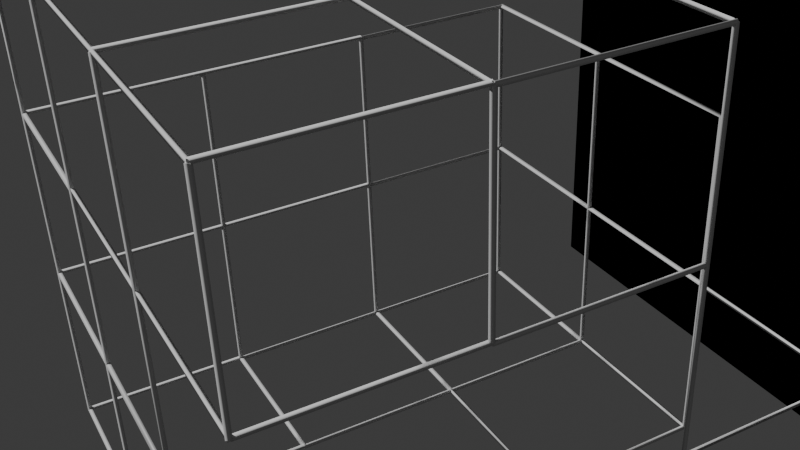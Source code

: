 # Source: World-Builder.blend  (saved by Blender 4.3.32; exported with 4.5.12 LTS)
import bpy
from mathutils import Matrix  # noqa: F401  (used for matrix-valued properties, if any)

bpy.ops.wm.read_factory_settings(use_empty=True)
scene = bpy.context.scene
scene.name = 'Scene'

# ---- collections
col_working_col = bpy.data.collections.new('Working Col'); scene.collection.children.link(col_working_col)

# ---- materials (node trees are filled in below, after node groups)
mat_main = bpy.data.materials.new('Main')
mat_main.alpha_threshold = 0.0
mat_main.roughness = 0.5
mat_main.line_color = (0.0, 0.0, 0.0, 1.0)

# ---- node groups
ng_dummy_node = bpy.data.node_groups.new('Dummy Node', 'ShaderNodeTree')
_s = ng_dummy_node.interface.new_socket(name='Dummy Socket', in_out='INPUT', socket_type='NodeSocketBool')
ng_dummy_node.description = "Hi~I'm a Dummy Node"
_N = ng_dummy_node.nodes; _L = ng_dummy_node.links
n0 = _N.new('NodeGroupInput'); n0.name = 'Group Input'; n0.location = (-200, 0)
ng_abstract_view_culling = bpy.data.node_groups.new('Abstract View Culling', 'GeometryNodeTree')
_s = ng_abstract_view_culling.interface.new_socket(name='Boolean', in_out='OUTPUT', socket_type='NodeSocketBool')
_s = ng_abstract_view_culling.interface.new_socket(name='Resolution X', in_out='INPUT', socket_type='NodeSocketInt')
_s.default_value = 1920
_s = ng_abstract_view_culling.interface.new_socket(name='Resolution Y', in_out='INPUT', socket_type='NodeSocketInt')
_s.default_value = 1080
_s = ng_abstract_view_culling.interface.new_socket(name='Camera Width', in_out='INPUT', socket_type='NodeSocketFloat')
_s.default_value = 36.0
_s.min_value = -1e+04
_s.max_value = 1e+04
_s = ng_abstract_view_culling.interface.new_socket(name='Focal Length', in_out='INPUT', socket_type='NodeSocketFloat')
_s.default_value = 50.0
_s.min_value = -1e+04
_s.max_value = 1e+04
_s = ng_abstract_view_culling.interface.new_socket(name='Offset Degree', in_out='INPUT', socket_type='NodeSocketFloat')
_s.subtype = 'ANGLE'
_s.default_value = 0.06
_s.min_value = 0.0
_N = ng_abstract_view_culling.nodes; _L = ng_abstract_view_culling.links
n0 = _N.new('NodeGroupOutput'); n0.name = 'Group Output'; n0.location = (1332, 186)
n1 = _N.new('NodeGroupInput'); n1.name = 'Group Input'; n1.location = (-1211, -86)
n2 = _N.new('ShaderNodeMath'); n2.name = 'Math.007'; n2.location = (513, -73)
n2.operation = 'ARCTANGENT'
n3 = _N.new('ShaderNodeMath'); n3.name = 'Math.009'; n3.location = (264, -63)
n3.operation = 'DIVIDE'
n4 = _N.new('ShaderNodeMath'); n4.name = 'Math.010'; n4.location = (686, -73)
n4.operation = 'MULTIPLY'
n4.inputs[1].default_value = 1.0
n5 = _N.new('GeometryNodeInputPosition'); n5.name = 'Position.004'; n5.location = (-801, 40)
n5.hide = True
n6 = _N.new('GeometryNodeInputActiveCamera'); n6.name = 'Active Camera.001'; n6.location = (-987, 111)
n7 = _N.new('GeometryNodeObjectInfo'); n7.name = 'Object Info.004'; n7.location = (-800, 82)
n7.hide = True
n7.transform_space = 'RELATIVE'
n8 = _N.new('ShaderNodeVectorMath'); n8.name = 'Vector Math.009'; n8.location = (-636, 62)
n8.hide = True
n8.operation = 'SUBTRACT'
n9 = _N.new('ShaderNodeMath'); n9.name = 'Math.011'; n9.location = (30, -225)
n9.operation = 'MULTIPLY'
n9.inputs[1].default_value = 2.0
n10 = _N.new('ShaderNodeVectorRotate'); n10.name = 'Vector Rotate.004'; n10.location = (-630, 126)
n10.hide = True
n10.rotation_type = 'EULER_XYZ'
n11 = _N.new('ShaderNodeCombineXYZ'); n11.name = 'Combine XYZ.002'; n11.location = (-803, 268)
n11.inputs[0].default_value = 1.0
n12 = _N.new('ShaderNodeMath'); n12.name = 'Math.005'; n12.location = (129, 244)
n12.operation = 'DIVIDE'
n13 = _N.new('ShaderNodeVectorMath'); n13.name = 'Vector Math.012'; n13.location = (-69, 88)
n13.hide = True
n13.operation = 'LENGTH'
n14 = _N.new('GeometryNodeInputPosition'); n14.name = 'Position.005'; n14.location = (-628, 211)
n15 = _N.new('ShaderNodeVectorMath'); n15.name = 'Vector Math.010'; n15.location = (-451, 253)
n15.operation = 'SUBTRACT'
n16 = _N.new('ShaderNodeVectorMath'); n16.name = 'Vector Math.011'; n16.location = (-281, 216)
n16.operation = 'DOT_PRODUCT'
n17 = _N.new('ShaderNodeMath'); n17.name = 'Math.006'; n17.location = (-72, 244)
n17.operation = 'ABSOLUTE'
n18 = _N.new('ShaderNodeVectorMath'); n18.name = 'Vector Math.013'; n18.location = (111, 41)
n18.hide = True
n18.operation = 'LENGTH'
n19 = _N.new('ShaderNodeMath'); n19.name = 'Math.008'; n19.location = (514, 147)
n19.operation = 'ARCSINE'
n20 = _N.new('ShaderNodeMath'); n20.name = 'Math.012'; n20.location = (315, 175)
n20.operation = 'DIVIDE'
n21 = _N.new('FunctionNodeCompare'); n21.name = 'Compare.002'; n21.location = (713, 129)
n21.operation = 'LESS_THAN'
n22 = _N.new('NodeFrame'); n22.name = 'Frame'; n22.location = (-976, -243)
n22.label = 'Calculate FOV'
n22.width = 856
n22.label_size = 39
n23 = _N.new('ShaderNodeVectorRotate'); n23.name = 'Vector Rotate.005'; n23.location = (-630, 326)
n23.hide = True
n23.rotation_type = 'EULER_XYZ'
n24 = _N.new('ShaderNodeCombineXYZ'); n24.name = 'Combine XYZ.003'; n24.location = (-803, 468)
n24.inputs[1].default_value = 1.0
n25 = _N.new('ShaderNodeMath'); n25.name = 'Math.013'; n25.location = (129, 444)
n25.operation = 'DIVIDE'
n26 = _N.new('ShaderNodeVectorMath'); n26.name = 'Vector Math.014'; n26.location = (-69, 288)
n26.hide = True
n26.operation = 'LENGTH'
n27 = _N.new('GeometryNodeInputPosition'); n27.name = 'Position.006'; n27.location = (-628, 411)
n28 = _N.new('ShaderNodeVectorMath'); n28.name = 'Vector Math.015'; n28.location = (-451, 453)
n28.operation = 'SUBTRACT'
n29 = _N.new('ShaderNodeVectorMath'); n29.name = 'Vector Math.016'; n29.location = (-281, 416)
n29.operation = 'DOT_PRODUCT'
n30 = _N.new('ShaderNodeMath'); n30.name = 'Math.014'; n30.location = (-72, 444)
n30.operation = 'ABSOLUTE'
n31 = _N.new('ShaderNodeMath'); n31.name = 'Math.015'; n31.location = (514, 347)
n31.operation = 'ARCSINE'
n32 = _N.new('ShaderNodeMath'); n32.name = 'Math.016'; n32.location = (315, 375)
n32.operation = 'DIVIDE'
n33 = _N.new('FunctionNodeCompare'); n33.name = 'Compare.003'; n33.location = (713, 335)
n33.operation = 'LESS_THAN'
n34 = _N.new('FunctionNodeCompare'); n34.name = 'Compare.001'; n34.location = (-164, -64)
n34.hide = True
n34.data_type = 'INT'
n35 = _N.new('GeometryNodeSwitch'); n35.name = 'Switch.001'; n35.location = (508, -124)
n35.hide = True
n35.input_type = 'FLOAT'
n36 = _N.new('FunctionNodeBooleanMath'); n36.name = 'Boolean Math'; n36.location = (3, -99)
n36.hide = True
n36.operation = 'NOT'
n37 = _N.new('ShaderNodeMath'); n37.name = 'Math.003'; n37.location = (-159, -114)
n37.hide = True
n37.operation = 'DIVIDE'
n38 = _N.new('ShaderNodeMath'); n38.name = 'Math.004'; n38.location = (-159, -165)
n38.hide = True
n38.operation = 'DIVIDE'
n39 = _N.new('ShaderNodeMath'); n39.name = 'Math.017'; n39.location = (5, -142)
n39.hide = True
n39.operation = 'MINIMUM'
n40 = _N.new('ShaderNodeMath'); n40.name = 'Math.018'; n40.location = (9, -184)
n40.hide = True
n40.operation = 'MULTIPLY'
n41 = _N.new('GeometryNodeSwitch'); n41.name = 'Switch.002'; n41.location = (514, -72)
n41.hide = True
n41.input_type = 'FLOAT'
n42 = _N.new('FunctionNodeBooleanMath'); n42.name = 'Boolean Math.001'; n42.location = (933, 240)
n43 = _N.new('NodeReroute'); n43.name = 'Reroute.005'; n43.location = (-32, -357)
n43.width = 16
n43.socket_idname = 'NodeSocketFloat'
n44 = _N.new('ShaderNodeMath'); n44.name = 'Math.019'; n44.location = (261, -336)
n45 = _N.new('ShaderNodeMath'); n45.name = 'Math.020'; n45.location = (255, -154)
n46 = _N.new('ShaderNodeVectorRotate'); n46.name = 'Vector Rotate.006'; n46.location = (-635, 2)
n46.hide = True
n46.rotation_type = 'EULER_XYZ'
n47 = _N.new('ShaderNodeCombineXYZ'); n47.name = 'Combine XYZ.004'; n47.location = (-803, -1)
n47.hide = True
n47.inputs[2].default_value = 1.0
n48 = _N.new('ShaderNodeVectorMath'); n48.name = 'Vector Math.018'; n48.location = (-351, -4)
n48.hide = True
n48.operation = 'DOT_PRODUCT'
n49 = _N.new('FunctionNodeCompare'); n49.name = 'Compare.004'; n49.location = (-187, -9)
n49.hide = True
n50 = _N.new('FunctionNodeBooleanMath'); n50.name = 'Boolean Math.003'; n50.location = (1165, 182)
n51 = _N.new('NodeReroute'); n51.name = 'Reroute.004'; n51.location = (904, -39)
n51.width = 16
n51.socket_idname = 'NodeSocketBool'
n52 = _N.new('NodeReroute'); n52.name = 'Reroute'; n52.location = (116, -452)
n52.width = 16
n52.socket_idname = 'NodeSocketFloatAngle'
n2.parent = n22
n3.parent = n22
n4.parent = n22
n9.parent = n22
_L.new(n5.outputs[0], n8.inputs[1])
_L.new(n2.outputs[0], n4.inputs[0])
_L.new(n29.outputs[1], n30.inputs[0])
_L.new(n18.outputs[1], n20.inputs[1])
_L.new(n9.outputs[0], n3.inputs[1])
_L.new(n14.outputs[0], n15.inputs[0])
_L.new(n25.outputs[0], n32.inputs[0])
_L.new(n45.outputs[0], n41.inputs[2])
_L.new(n7.outputs[2], n10.inputs[4])
_L.new(n16.outputs[1], n17.inputs[0])
_L.new(n3.outputs[0], n2.inputs[0])
_L.new(n52.outputs[0], n45.inputs[1])
_L.new(n17.outputs[0], n12.inputs[0])
_L.new(n52.outputs[0], n44.inputs[1])
_L.new(n13.outputs[1], n12.inputs[1])
_L.new(n8.outputs[0], n18.inputs[0])
_L.new(n42.outputs[0], n50.inputs[0])
_L.new(n48.outputs[1], n49.inputs[0])
_L.new(n11.outputs[0], n10.inputs[0])
_L.new(n10.outputs[0], n16.inputs[1])
_L.new(n35.outputs[0], n21.inputs[1])
_L.new(n41.outputs[0], n33.inputs[1])
_L.new(n46.outputs[0], n48.inputs[1])
_L.new(n24.outputs[0], n23.inputs[0])
_L.new(n49.outputs[0], n51.inputs[0])
_L.new(n31.outputs[0], n33.inputs[0])
_L.new(n40.outputs[0], n45.inputs[0])
_L.new(n39.outputs[0], n40.inputs[0])
_L.new(n32.outputs[0], n31.inputs[0])
_L.new(n7.outputs[1], n28.inputs[1])
_L.new(n51.outputs[0], n50.inputs[1])
_L.new(n15.outputs[0], n16.inputs[0])
_L.new(n36.outputs[0], n35.inputs[0])
_L.new(n7.outputs[2], n46.inputs[4])
_L.new(n7.outputs[1], n8.inputs[0])
_L.new(n47.outputs[0], n46.inputs[0])
_L.new(n6.outputs[0], n7.inputs[0])
_L.new(n10.outputs[0], n13.inputs[0])
_L.new(n7.outputs[1], n15.inputs[1])
_L.new(n18.outputs[1], n32.inputs[1])
_L.new(n12.outputs[0], n20.inputs[0])
_L.new(n27.outputs[0], n28.inputs[0])
_L.new(n37.outputs[0], n39.inputs[0])
_L.new(n28.outputs[0], n29.inputs[0])
_L.new(n23.outputs[0], n29.inputs[1])
_L.new(n45.outputs[0], n35.inputs[2])
_L.new(n8.outputs[0], n48.inputs[0])
_L.new(n43.outputs[0], n44.inputs[0])
_L.new(n38.outputs[0], n39.inputs[1])
_L.new(n44.outputs[0], n35.inputs[1])
_L.new(n7.outputs[2], n23.inputs[4])
_L.new(n19.outputs[0], n21.inputs[0])
_L.new(n30.outputs[0], n25.inputs[0])
_L.new(n34.outputs[0], n36.inputs[0])
_L.new(n23.outputs[0], n26.inputs[0])
_L.new(n34.outputs[0], n41.inputs[0])
_L.new(n26.outputs[1], n25.inputs[1])
_L.new(n4.outputs[0], n43.inputs[0])
_L.new(n21.outputs[0], n42.inputs[1])
_L.new(n33.outputs[0], n42.inputs[0])
_L.new(n44.outputs[0], n41.inputs[1])
_L.new(n20.outputs[0], n19.inputs[0])
_L.new(n43.outputs[0], n40.inputs[1])
_L.new(n50.outputs[0], n0.inputs[0])
_L.new(n1.outputs[2], n3.inputs[0])
_L.new(n1.outputs[3], n9.inputs[0])
_L.new(n1.outputs[0], n34.inputs[2])
_L.new(n1.outputs[1], n34.inputs[3])
_L.new(n1.outputs[4], n52.inputs[0])
_L.new(n1.outputs[0], n37.inputs[0])
_L.new(n1.outputs[1], n37.inputs[1])
_L.new(n1.outputs[0], n38.inputs[1])
_L.new(n1.outputs[1], n38.inputs[0])
n0.is_active_output = True
ng_view_culling_on_point = bpy.data.node_groups.new('View Culling On Point', 'GeometryNodeTree')
_s = ng_view_culling_on_point.interface.new_socket(name='Geometry', in_out='OUTPUT', socket_type='NodeSocketGeometry')
_s = ng_view_culling_on_point.interface.new_socket(name='Geometry', in_out='INPUT', socket_type='NodeSocketGeometry')
_s = ng_view_culling_on_point.interface.new_socket(name='Resolution X', in_out='INPUT', socket_type='NodeSocketInt')
_s.default_value = 1920
_s = ng_view_culling_on_point.interface.new_socket(name='Resolution Y', in_out='INPUT', socket_type='NodeSocketInt')
_s.default_value = 1080
_s = ng_view_culling_on_point.interface.new_socket(name='Camera Width', in_out='INPUT', socket_type='NodeSocketFloat')
_s.default_value = 36.0
_s.min_value = -1e+04
_s.max_value = 1e+04
_s = ng_view_culling_on_point.interface.new_socket(name='Focal Length', in_out='INPUT', socket_type='NodeSocketFloat')
_s.default_value = 50.0
_s.min_value = -1e+04
_s.max_value = 1e+04
_s = ng_view_culling_on_point.interface.new_socket(name='Offset Degree', in_out='INPUT', socket_type='NodeSocketFloat')
_s.subtype = 'ANGLE'
_s.default_value = 0.06
_s.min_value = 0.0
ng_view_culling_on_point.is_tool = True
_N = ng_view_culling_on_point.nodes; _L = ng_view_culling_on_point.links
n0 = _N.new('NodeGroupOutput'); n0.name = 'Group Output'; n0.location = (613, 72)
n1 = _N.new('NodeGroupInput'); n1.name = 'Group Input'; n1.location = (-632, 66)
n2 = _N.new('GeometryNodeSeparateGeometry'); n2.name = 'Separate Geometry'; n2.location = (1, 13)
n3 = _N.new('GeometryNodeGroup'); n3.name = 'Group'; n3.location = (-301, -109)
n3.width = 260
n3.node_tree = ng_abstract_view_culling
_L.new(n3.outputs[0], n2.inputs[1])
_L.new(n1.outputs[0], n2.inputs[0])
_L.new(n1.outputs[5], n3.inputs[4])
_L.new(n1.outputs[1], n3.inputs[0])
_L.new(n1.outputs[3], n3.inputs[2])
_L.new(n1.outputs[2], n3.inputs[1])
_L.new(n1.outputs[4], n3.inputs[3])
_L.new(n2.outputs[0], n0.inputs[0])
n0.is_active_output = True
ng_view_culling_on_instance = bpy.data.node_groups.new('View Culling On Instance', 'GeometryNodeTree')
_s = ng_view_culling_on_instance.interface.new_socket(name='Geometry', in_out='OUTPUT', socket_type='NodeSocketGeometry')
_s = ng_view_culling_on_instance.interface.new_socket(name='Geometry', in_out='INPUT', socket_type='NodeSocketGeometry')
_s = ng_view_culling_on_instance.interface.new_socket(name='Resolution X', in_out='INPUT', socket_type='NodeSocketInt')
_s.default_value = 1920
_s = ng_view_culling_on_instance.interface.new_socket(name='Resolution Y', in_out='INPUT', socket_type='NodeSocketInt')
_s.default_value = 1080
_s = ng_view_culling_on_instance.interface.new_socket(name='Camera Width', in_out='INPUT', socket_type='NodeSocketFloat')
_s.default_value = 36.0
_s.min_value = -1e+04
_s.max_value = 1e+04
_s = ng_view_culling_on_instance.interface.new_socket(name='Focal Length', in_out='INPUT', socket_type='NodeSocketFloat')
_s.default_value = 50.0
_s.min_value = -1e+04
_s.max_value = 1e+04
_s = ng_view_culling_on_instance.interface.new_socket(name='Offset Degree', in_out='INPUT', socket_type='NodeSocketFloat')
_s.subtype = 'ANGLE'
_s.default_value = 0.06
_s.min_value = 0.0
ng_view_culling_on_instance.is_tool = True
_N = ng_view_culling_on_instance.nodes; _L = ng_view_culling_on_instance.links
n0 = _N.new('NodeGroupOutput'); n0.name = 'Group Output'; n0.location = (613, 72)
n1 = _N.new('NodeGroupInput'); n1.name = 'Group Input'; n1.location = (-441, 66)
n2 = _N.new('GeometryNodeSeparateGeometry'); n2.name = 'Separate Geometry'; n2.location = (1, 13)
n2.domain = 'INSTANCE'
n3 = _N.new('GeometryNodeGroup'); n3.name = 'Group'; n3.location = (-181, -109)
n3.node_tree = ng_abstract_view_culling
_L.new(n3.outputs[0], n2.inputs[1])
_L.new(n1.outputs[0], n2.inputs[0])
_L.new(n1.outputs[5], n3.inputs[4])
_L.new(n1.outputs[1], n3.inputs[0])
_L.new(n1.outputs[3], n3.inputs[2])
_L.new(n1.outputs[2], n3.inputs[1])
_L.new(n1.outputs[4], n3.inputs[3])
_L.new(n2.outputs[0], n0.inputs[0])
n0.is_active_output = True
ng_view_culling_by_active_camera = bpy.data.node_groups.new('View Culling By Active Camera', 'GeometryNodeTree')
_s = ng_view_culling_by_active_camera.interface.new_socket(name='Geometry', in_out='OUTPUT', socket_type='NodeSocketGeometry')
_s = ng_view_culling_by_active_camera.interface.new_socket(name='Geometry', in_out='INPUT', socket_type='NodeSocketGeometry')
_s = ng_view_culling_by_active_camera.interface.new_socket(name='Point / Instance', in_out='INPUT', socket_type='NodeSocketBool')
_s.description = 'Switch between view culling on point or instance. Intance mode affects instance on object not self object and Point affects self object. Default is Point'
_s = ng_view_culling_by_active_camera.interface.new_socket(name='Resolution X', in_out='INPUT', socket_type='NodeSocketInt')
_s.default_value = 1920
_s.description = 'Resolution of Camera X width'
_s = ng_view_culling_by_active_camera.interface.new_socket(name='Resolution Y', in_out='INPUT', socket_type='NodeSocketInt')
_s.default_value = 1080
_s.description = 'Resolution of Active Camera Y height'
_s = ng_view_culling_by_active_camera.interface.new_socket(name='Camera Width', in_out='INPUT', socket_type='NodeSocketFloat')
_s.default_value = 36.0
_s.min_value = -1e+04
_s.max_value = 1e+04
_s.description = 'As its name'
_s = ng_view_culling_by_active_camera.interface.new_socket(name='Focal Length', in_out='INPUT', socket_type='NodeSocketFloat')
_s.default_value = 50.0
_s.min_value = -1e+04
_s.max_value = 1e+04
_s.description = 'Camera Focus Length'
_s = ng_view_culling_by_active_camera.interface.new_socket(name='Offset Degree', in_out='INPUT', socket_type='NodeSocketFloat')
_s.subtype = 'ANGLE'
_s.default_value = 0.06
_s.min_value = 0.0
ng_view_culling_by_active_camera.is_modifier = True
_N = ng_view_culling_by_active_camera.nodes; _L = ng_view_culling_by_active_camera.links
n0 = _N.new('NodeGroupInput'); n0.name = 'Group Input'; n0.location = (-647, -245)
n1 = _N.new('NodeGroupOutput'); n1.name = 'Group Output'; n1.location = (699, -16)
n2 = _N.new('GeometryNodeGroup'); n2.name = 'Group.001'; n2.location = (-203, -42)
n2.width = 282
n2.node_tree = ng_view_culling_on_point
n3 = _N.new('GeometryNodeJoinGeometry'); n3.name = 'Join Geometry'; n3.location = (164, 24)
n4 = _N.new('GeometryNodeDeleteGeometry'); n4.name = 'Delete Geometry'; n4.location = (-158, -7)
n4.label = 'Delete Geometry On Point'
n4.width = 234
n4.hide = True
n5 = _N.new('GeometryNodeGroup'); n5.name = 'Group'; n5.location = (-205, -324)
n5.width = 285
n5.node_tree = ng_view_culling_on_instance
n6 = _N.new('NodeReroute'); n6.name = 'Reroute'; n6.location = (-380, -281)
n6.width = 16
n6.socket_idname = 'NodeSocketGeometry'
n7 = _N.new('NodeReroute'); n7.name = 'Reroute.001'; n7.location = (-380, -303)
n7.width = 16
n7.socket_idname = 'NodeSocketInt'
n8 = _N.new('NodeReroute'); n8.name = 'Reroute.002'; n8.location = (-380, -326)
n8.width = 16
n8.socket_idname = 'NodeSocketInt'
n9 = _N.new('NodeReroute'); n9.name = 'Reroute.003'; n9.location = (-380, -347)
n9.width = 16
n9.socket_idname = 'NodeSocketFloat'
n10 = _N.new('NodeReroute'); n10.name = 'Reroute.004'; n10.location = (-380, -368)
n10.width = 16
n10.socket_idname = 'NodeSocketFloat'
n11 = _N.new('NodeReroute'); n11.name = 'Reroute.005'; n11.location = (-380, -390)
n11.width = 16
n11.socket_idname = 'NodeSocketFloatAngle'
n12 = _N.new('GeometryNodeSwitch'); n12.name = 'Switch'; n12.location = (519, 27)
n13 = _N.new('NodeGroupInput'); n13.name = 'Group Input.001'; n13.location = (163, 99)
n14 = _N.new('GeometryNodeJoinGeometry'); n14.name = 'Join Geometry.001'; n14.location = (164, -206)
n15 = _N.new('GeometryNodeDeleteGeometry'); n15.name = 'Delete Geometry.001'; n15.location = (-158, -277)
n15.label = 'Delete Geometry On Instance'
n15.width = 234
n15.hide = True
n15.domain = 'INSTANCE'
_L.new(n6.outputs[0], n2.inputs[0])
_L.new(n12.outputs[0], n1.inputs[0])
_L.new(n2.outputs[0], n3.inputs[0])
_L.new(n4.outputs[0], n3.inputs[0])
_L.new(n7.outputs[0], n5.inputs[1])
_L.new(n8.outputs[0], n5.inputs[2])
_L.new(n9.outputs[0], n5.inputs[3])
_L.new(n10.outputs[0], n5.inputs[4])
_L.new(n11.outputs[0], n5.inputs[5])
_L.new(n0.outputs[0], n6.inputs[0])
_L.new(n6.outputs[0], n5.inputs[0])
_L.new(n0.outputs[2], n7.inputs[0])
_L.new(n7.outputs[0], n2.inputs[1])
_L.new(n0.outputs[3], n8.inputs[0])
_L.new(n8.outputs[0], n2.inputs[2])
_L.new(n0.outputs[4], n9.inputs[0])
_L.new(n0.outputs[5], n10.inputs[0])
_L.new(n0.outputs[6], n11.inputs[0])
_L.new(n11.outputs[0], n2.inputs[5])
_L.new(n10.outputs[0], n2.inputs[4])
_L.new(n9.outputs[0], n2.inputs[3])
_L.new(n5.outputs[0], n14.inputs[0])
_L.new(n15.outputs[0], n14.inputs[0])
_L.new(n13.outputs[1], n12.inputs[0])
_L.new(n14.outputs[0], n12.inputs[2])
_L.new(n3.outputs[0], n12.inputs[1])
n1.is_active_output = True
ng_wireframe = bpy.data.node_groups.new('Wireframe', 'GeometryNodeTree')
_s = ng_wireframe.interface.new_socket(name='Geometry', in_out='OUTPUT', socket_type='NodeSocketGeometry')
_s = ng_wireframe.interface.new_socket(name='Geometry', in_out='INPUT', socket_type='NodeSocketGeometry')
_s = ng_wireframe.interface.new_socket(name='Hollow On Face', in_out='INPUT', socket_type='NodeSocketFloat')
_s.default_value = 1.0
_s.min_value = 0.0
_s.max_value = 1.0
_s = ng_wireframe.interface.new_socket(name='Hollow Seed', in_out='INPUT', socket_type='NodeSocketInt')
_s.min_value = 0
_s.max_value = 10000
_s.force_non_field = True
_s = ng_wireframe.interface.new_socket(name='Contraction', in_out='INPUT', socket_type='NodeSocketFloat')
_s.subtype = 'FACTOR'
_s.min_value = 0.0
_s.max_value = 1.0
_s = ng_wireframe.interface.new_socket(name='Radius', in_out='INPUT', socket_type='NodeSocketFloat')
_s.default_value = 5.0
_s.min_value = 0.0
_s.max_value = 1e+04
_s.force_non_field = True
_s = ng_wireframe.interface.new_socket(name='Material', in_out='INPUT', socket_type='NodeSocketMaterial')
ng_wireframe.is_modifier = True
_N = ng_wireframe.nodes; _L = ng_wireframe.links
n0 = _N.new('NodeGroupInput'); n0.name = 'Group Input'; n0.location = (30, 532)
n1 = _N.new('NodeGroupOutput'); n1.name = 'Group Output'; n1.location = (3745, 804)
n2 = _N.new('NodeFrame'); n2.name = 'Frame.002'; n2.location = (1680, 757)
n2.label = 'Randomize'
n2.width = 203
n3 = _N.new('NodeFrame'); n3.name = 'Frame.001'; n3.location = (2879, 805)
n3.label = 'Thickness '
n3.width = 371
n4 = _N.new('NodeFrame'); n4.name = 'Frame.004'; n4.location = (2044, 781)
n4.label = 'Contraction in the face area'
n4.width = 535
n5 = _N.new('GeometryNodeSetShadeSmooth'); n5.name = 'Set Shade Smooth'; n5.location = (3575, 813)
n6 = _N.new('GeometryNodeMeshToCurve'); n6.name = 'Mesh to Curve'; n6.location = (816, -40)
n7 = _N.new('FunctionNodeRandomValue'); n7.name = 'Random Value.003'; n7.location = (30, -201)
n7.data_type = 'BOOLEAN'
n8 = _N.new('GeometryNodeDeleteGeometry'); n8.name = 'Delete Geometry.001'; n8.location = (33, -40)
n9 = _N.new('GeometryNodeCurveToMesh'); n9.name = 'Curve to Mesh'; n9.location = (201, -40)
n9.inputs[3].default_value = True
n10 = _N.new('GeometryNodeCurvePrimitiveCircle'); n10.name = 'Curve Circle'; n10.location = (30, -117)
n10.inputs[0].default_value = 3
n11 = _N.new('ShaderNodeMath'); n11.name = 'Math.001'; n11.location = (48, -255)
n11.width = 100
n11.operation = 'DIVIDE'
n11.inputs[1].default_value = 500.0
n12 = _N.new('GeometryNodeSetMaterial'); n12.name = 'Set Material'; n12.location = (33, -40)
n13 = _N.new('GeometryNodeStoreNamedAttribute'); n13.name = 'Store Named Attribute'; n13.location = (569, -64)
n13.inputs[2].default_value = 'FaceArea'
n14 = _N.new('ShaderNodeMapRange'); n14.name = 'Map Range'; n14.location = (383, -248)
n14.clamp = False
n15 = _N.new('GeometryNodeInputMeshFaceArea'); n15.name = 'Face Area'; n15.location = (30, -350)
n16 = _N.new('NodeReroute'); n16.name = 'Reroute'; n16.location = (234, 506)
n16.width = 16
n16.socket_idname = 'NodeSocketGeometry'
n17 = _N.new('GeometryNodeAttributeStatistic'); n17.name = 'Attribute Statistic'; n17.location = (199, -205)
n18 = _N.new('GeometryNodeSetCurveRadius'); n18.name = 'Set Curve Radius'; n18.location = (365, -40)
n19 = _N.new('ShaderNodeMix'); n19.name = 'Mix'; n19.location = (192, -127)
n19.inputs[2].default_value = 1.0
n20 = _N.new('GeometryNodeInputNamedAttribute'); n20.name = 'Named Attribute'; n20.location = (30, -176)
n20.inputs[0].default_value = 'FaceArea'
n21 = _N.new('NodeGroupInput'); n21.name = 'Group Input.001'; n21.location = (1522, 502)
n22 = _N.new('NodeGroupInput'); n22.name = 'Group Input.002'; n22.location = (2061, 435)
n23 = _N.new('NodeGroupInput'); n23.name = 'Group Input.003'; n23.location = (2689, 487)
n24 = _N.new('NodeGroupInput'); n24.name = 'Group Input.004'; n24.location = (30, -168)
n25 = _N.new('NodeFrame'); n25.name = 'Frame.003'; n25.location = (350, 680)
n25.label = 'Where face area is'
n25.width = 986
n26 = _N.new('NodeFrame'); n26.name = 'Frame.005'; n26.location = (3316, 829)
n26.label = 'Material'
n26.width = 203
n27 = _N.new('GeometryNodeInputNamedAttribute'); n27.name = 'Named Attribute.001'; n27.location = (176, -40)
n27.inputs[0].default_value = 'radius'
n28 = _N.new('GeometryNodeSwitch'); n28.name = 'Switch'; n28.location = (176, -40)
n28.input_type = 'FLOAT'
n28.inputs[1].default_value = 1.0
n6.parent = n25
n7.parent = n2
n8.parent = n2
n9.parent = n3
n10.parent = n3
n11.parent = n3
n12.parent = n26
n13.parent = n25
n14.parent = n25
n15.parent = n25
n17.parent = n25
n18.parent = n4
n19.parent = n4
n20.parent = n4
n24.parent = n26
n27.parent = n3
n28.parent = n3
_L.new(n13.outputs[0], n6.inputs[0])
_L.new(n12.outputs[0], n5.inputs[0])
_L.new(n10.outputs[0], n9.inputs[1])
_L.new(n11.outputs[0], n10.inputs[4])
_L.new(n18.outputs[0], n9.inputs[0])
_L.new(n9.outputs[0], n12.inputs[0])
_L.new(n6.outputs[0], n8.inputs[0])
_L.new(n7.outputs[3], n8.inputs[1])
_L.new(n8.outputs[0], n18.inputs[0])
_L.new(n16.outputs[0], n13.inputs[0])
_L.new(n16.outputs[0], n17.inputs[0])
_L.new(n15.outputs[0], n17.inputs[2])
_L.new(n17.outputs[3], n14.inputs[1])
_L.new(n17.outputs[4], n14.inputs[2])
_L.new(n15.outputs[0], n14.inputs[0])
_L.new(n20.outputs[0], n19.inputs[3])
_L.new(n19.outputs[0], n18.inputs[2])
_L.new(n0.outputs[0], n16.inputs[0])
_L.new(n5.outputs[0], n1.inputs[0])
_L.new(n14.outputs[0], n13.inputs[3])
_L.new(n21.outputs[1], n7.inputs[6])
_L.new(n21.outputs[2], n7.inputs[8])
_L.new(n22.outputs[3], n19.inputs[0])
_L.new(n23.outputs[4], n11.inputs[0])
_L.new(n24.outputs[5], n12.inputs[2])
_L.new(n27.outputs[1], n28.inputs[0])
_L.new(n27.outputs[0], n28.inputs[2])
_L.new(n28.outputs[0], n9.inputs[2])
n1.is_active_output = True

# ---- material node trees
mat_main.use_nodes = True; mat_main.node_tree.nodes.clear()
_N = mat_main.node_tree.nodes; _L = mat_main.node_tree.links
n0 = _N.new('ShaderNodeOutputMaterial'); n0.name = 'Material Output'; n0.location = (300, 300)
n1 = _N.new('ShaderNodeGroup'); n1.name = 'Group.001'; n1.location = (-108, 283)
n1.width = 180
n1.node_tree = ng_dummy_node
n1.inputs[0].default_value = False
n0.is_active_output = True

# ---- world
world_world = bpy.data.worlds.new('World'); scene.world = world_world
world_world.use_nodes = True; world_world.node_tree.nodes.clear()
_N = world_world.node_tree.nodes; _L = world_world.node_tree.links
n0 = _N.new('ShaderNodeOutputWorld'); n0.name = 'World Output'; n0.location = (300, 300)
n1 = _N.new('ShaderNodeBackground'); n1.name = 'Background'; n1.location = (10, 300)
n1.inputs[0].default_value = (0.05088, 0.05088, 0.05088, 1.0)
_L.new(n1.outputs[0], n0.inputs[0])
n0.is_active_output = True
world_world.color = (0.05088, 0.05088, 0.05088)
world_world.sun_shadow_jitter_overblur = 0.0

# ---- cameras
cam_camera = bpy.data.cameras.new('Camera')

# ---- meshes
me_main = bpy.data.meshes.new('Main')
me_main.from_pydata([(1.0, 1.0, 1.0), (1.0, 1.0, -1.0), (1.0, -1.0, 1.0), (1.0, -1.0, -1.0), (-1.0, 1.0, 1.0), (-1.0, 1.0, -1.0), (-1.0, -1.0, 1.0), (-1.0, -1.0, -1.0)], [], [(0, 4, 6, 2), (3, 2, 6, 7), (7, 6, 4, 5), (5, 1, 3, 7), (1, 0, 2, 3), (5, 4, 0, 1)])
_uv = me_main.uv_layers.new(name='UVMap')
_uv.uv.foreach_set('vector', [0.625, 0.5, 0.875, 0.5, 0.875, 0.75, 0.625, 0.75, 0.375, 0.75, 0.625, 0.75, 0.625, 1.0, 0.375, 1.0, 0.375, 0.0, 0.625, 0.0, 0.625, 0.25, 0.375, 0.25, 0.125, 0.5, 0.375, 0.5, 0.375, 0.75, 0.125, 0.75, 0.375, 0.5, 0.625, 0.5, 0.625, 0.75, 0.375, 0.75, 0.375, 0.25, 0.625, 0.25, 0.625, 0.5, 0.375, 0.5])
me_main.materials.append(mat_main)
me_main.use_mirror_vertex_groups = False
me_main.update()
me_main_001 = bpy.data.meshes.new('Main.001')
me_main_001.from_pydata([(1.0, 1.0, 1.0), (1.0, 1.0, -1.0), (1.0, -1.0, 1.0), (1.0, -1.0, -1.0), (-1.0, 1.0, 1.0), (-1.0, 1.0, -1.0), (-1.0, -1.0, 1.0), (-1.0, -1.0, -1.0), (-1.0, 0.3333, -1.0), (-1.0, -0.3333, -1.0), (0.3333, 1.0, -1.0), (-0.3333, 1.0, -1.0), (1.0, 1.0, 0.3333), (1.0, 1.0, -0.3333), (-1.0, -1.0, -0.3333), (-1.0, -1.0, 0.3333), (1.0, -1.0, 0.3333), (1.0, -1.0, -0.3333), (-1.0, 1.0, 0.3333), (-1.0, 1.0, -0.3333), (0.3333, -1.0, 1.0), (-0.3333, -1.0, 1.0), (1.0, 0.3333, 1.0), (1.0, -0.3333, 1.0), (-0.3333, -1.0, -1.0), (0.3333, -1.0, -1.0), (-1.0, -0.3333, 1.0), (-1.0, 0.3333, 1.0), (-0.3333, 1.0, 1.0), (0.3333, 1.0, 1.0), (1.0, -0.3333, -1.0), (1.0, 0.3333, -1.0), (-0.3333, 1.0, -0.3333), (0.3333, 1.0, -0.3333), (-0.3333, 1.0, 0.3333), (0.3333, 1.0, 0.3333), (1.0, 0.3333, -0.3333), (1.0, -0.3333, -0.3333), (1.0, 0.3333, 0.3333), (1.0, -0.3333, 0.3333), (-0.3333, 0.3333, -1.0), (-0.3333, -0.3333, -1.0), (0.3333, 0.3333, -1.0), (0.3333, -0.3333, -1.0), (-1.0, -0.3333, -0.3333), (-1.0, 0.3333, -0.3333), (-1.0, -0.3333, 0.3333), (-1.0, 0.3333, 0.3333), (0.3333, -1.0, -0.3333), (-0.3333, -1.0, -0.3333), (0.3333, -1.0, 0.3333), (-0.3333, -1.0, 0.3333), (0.3333, 0.3333, 1.0), (0.3333, -0.3333, 1.0), (-0.3333, 0.3333, 1.0), (-0.3333, -0.3333, 1.0)], [], [(55, 26, 6, 21), (51, 21, 6, 15), (47, 27, 4, 18), (43, 30, 3, 25), (39, 23, 2, 16), (35, 29, 0, 12), (10, 33, 13, 1), (33, 35, 12, 13), (5, 19, 32, 11), (11, 32, 33, 10), (19, 18, 34, 32), (32, 34, 35, 33), (18, 4, 28, 34), (34, 28, 29, 35), (30, 37, 17, 3), (37, 39, 16, 17), (1, 13, 36, 31), (31, 36, 37, 30), (13, 12, 38, 36), (36, 38, 39, 37), (12, 0, 22, 38), (38, 22, 23, 39), (9, 41, 24, 7), (41, 43, 25, 24), (5, 11, 40, 8), (8, 40, 41, 9), (11, 10, 42, 40), (40, 42, 43, 41), (10, 1, 31, 42), (42, 31, 30, 43), (8, 45, 19, 5), (45, 47, 18, 19), (7, 14, 44, 9), (9, 44, 45, 8), (14, 15, 46, 44), (44, 46, 47, 45), (15, 6, 26, 46), (46, 26, 27, 47), (24, 49, 14, 7), (49, 51, 15, 14), (3, 17, 48, 25), (25, 48, 49, 24), (17, 16, 50, 48), (48, 50, 51, 49), (16, 2, 20, 50), (50, 20, 21, 51), (23, 53, 20, 2), (53, 55, 21, 20), (0, 29, 52, 22), (22, 52, 53, 23), (29, 28, 54, 52), (52, 54, 55, 53), (28, 4, 27, 54), (54, 27, 26, 55)])
_uv = me_main_001.uv_layers.new(name='UVMap')
_uv.uv.foreach_set('vector', [0.7917, 0.6667, 0.875, 0.6667, 0.875, 0.75, 0.7917, 0.75, 0.5417, 0.9167, 0.625, 0.9167, 0.625, 1.0, 0.5417, 1.0, 0.5417, 0.1667, 0.625, 0.1667, 0.625, 0.25, 0.5417, 0.25, 0.2917, 0.6667, 0.375, 0.6667, 0.375, 0.75, 0.2917, 0.75, 0.5417, 0.6667, 0.625, 0.6667, 0.625, 0.75, 0.5417, 0.75, 0.5417, 0.4167, 0.625, 0.4167, 0.625, 0.5, 0.5417, 0.5, 0.375, 0.4167, 0.4583, 0.4167, 0.4583, 0.5, 0.375, 0.5, 0.4583, 0.4167, 0.5417, 0.4167, 0.5417, 0.5, 0.4583, 0.5, 0.375, 0.25, 0.4583, 0.25, 0.4583, 0.3333, 0.375, 0.3333, 0.375, 0.3333, 0.4583, 0.3333, 0.4583, 0.4167, 0.375, 0.4167, 0.4583, 0.25, 0.5417, 0.25, 0.5417, 0.3333, 0.4583, 0.3333, 0.4583, 0.3333, 0.5417, 0.3333, 0.5417, 0.4167, 0.4583, 0.4167, 0.5417, 0.25, 0.625, 0.25, 0.625, 0.3333, 0.5417, 0.3333, 0.5417, 0.3333, 0.625, 0.3333, 0.625, 0.4167, 0.5417, 0.4167, 0.375, 0.6667, 0.4583, 0.6667, 0.4583, 0.75, 0.375, 0.75, 0.4583, 0.6667, 0.5417, 0.6667, 0.5417, 0.75, 0.4583, 0.75, 0.375, 0.5, 0.4583, 0.5, 0.4583, 0.5833, 0.375, 0.5833, 0.375, 0.5833, 0.4583, 0.5833, 0.4583, 0.6667, 0.375, 0.6667, 0.4583, 0.5, 0.5417, 0.5, 0.5417, 0.5833, 0.4583, 0.5833, 0.4583, 0.5833, 0.5417, 0.5833, 0.5417, 0.6667, 0.4583, 0.6667, 0.5417, 0.5, 0.625, 0.5, 0.625, 0.5833, 0.5417, 0.5833, 0.5417, 0.5833, 0.625, 0.5833, 0.625, 0.6667, 0.5417, 0.6667, 0.125, 0.6667, 0.2083, 0.6667, 0.2083, 0.75, 0.125, 0.75, 0.2083, 0.6667, 0.2917, 0.6667, 0.2917, 0.75, 0.2083, 0.75, 0.125, 0.5, 0.2083, 0.5, 0.2083, 0.5833, 0.125, 0.5833, 0.125, 0.5833, 0.2083, 0.5833, 0.2083, 0.6667, 0.125, 0.6667, 0.2083, 0.5, 0.2917, 0.5, 0.2917, 0.5833, 0.2083, 0.5833, 0.2083, 0.5833, 0.2917, 0.5833, 0.2917, 0.6667, 0.2083, 0.6667, 0.2917, 0.5, 0.375, 0.5, 0.375, 0.5833, 0.2917, 0.5833, 0.2917, 0.5833, 0.375, 0.5833, 0.375, 0.6667, 0.2917, 0.6667, 0.375, 0.1667, 0.4583, 0.1667, 0.4583, 0.25, 0.375, 0.25, 0.4583, 0.1667, 0.5417, 0.1667, 0.5417, 0.25, 0.4583, 0.25, 0.375, 0.0, 0.4583, 0.0, 0.4583, 0.08333, 0.375, 0.08333, 0.375, 0.08333, 0.4583, 0.08333, 0.4583, 0.1667, 0.375, 0.1667, 0.4583, 0.0, 0.5417, 0.0, 0.5417, 0.08333, 0.4583, 0.08333, 0.4583, 0.08333, 0.5417, 0.08333, 0.5417, 0.1667, 0.4583, 0.1667, 0.5417, 0.0, 0.625, 0.0, 0.625, 0.08333, 0.5417, 0.08333, 0.5417, 0.08333, 0.625, 0.08333, 0.625, 0.1667, 0.5417, 0.1667, 0.375, 0.9167, 0.4583, 0.9167, 0.4583, 1.0, 0.375, 1.0, 0.4583, 0.9167, 0.5417, 0.9167, 0.5417, 1.0, 0.4583, 1.0, 0.375, 0.75, 0.4583, 0.75, 0.4583, 0.8333, 0.375, 0.8333, 0.375, 0.8333, 0.4583, 0.8333, 0.4583, 0.9167, 0.375, 0.9167, 0.4583, 0.75, 0.5417, 0.75, 0.5417, 0.8333, 0.4583, 0.8333, 0.4583, 0.8333, 0.5417, 0.8333, 0.5417, 0.9167, 0.4583, 0.9167, 0.5417, 0.75, 0.625, 0.75, 0.625, 0.8333, 0.5417, 0.8333, 0.5417, 0.8333, 0.625, 0.8333, 0.625, 0.9167, 0.5417, 0.9167, 0.625, 0.6667, 0.7083, 0.6667, 0.7083, 0.75, 0.625, 0.75, 0.7083, 0.6667, 0.7917, 0.6667, 0.7917, 0.75, 0.7083, 0.75, 0.625, 0.5, 0.7083, 0.5, 0.7083, 0.5833, 0.625, 0.5833, 0.625, 0.5833, 0.7083, 0.5833, 0.7083, 0.6667, 0.625, 0.6667, 0.7083, 0.5, 0.7917, 0.5, 0.7917, 0.5833, 0.7083, 0.5833, 0.7083, 0.5833, 0.7917, 0.5833, 0.7917, 0.6667, 0.7083, 0.6667, 0.7917, 0.5, 0.875, 0.5, 0.875, 0.5833, 0.7917, 0.5833, 0.7917, 0.5833, 0.875, 0.5833, 0.875, 0.6667, 0.7917, 0.6667])
me_main_001.materials.append(mat_main)
me_main_001.use_mirror_vertex_groups = False
me_main_001.update()

# ---- objects
ob_camera = bpy.data.objects.new('Camera', cam_camera)
ob_main = bpy.data.objects.new('Main', me_main)
ob_main_001 = bpy.data.objects.new('Main.001', me_main_001)

# ---- transforms, parenting, visibility, modifiers, constraints
ob_camera.location = (3.939, 2.807, 1.915)
ob_camera.rotation_euler = (1.044, 0.0354, -3.642)
ob_main.location = (0.0, 0.0, 0.0)
ob_main.lock_rotations_4d = False
ob_main.empty_display_type = 'ARROWS'
ob_main.lineart.crease_threshold = 0.0
_m = ob_main.modifiers.new('View Culling By Active Camera', 'NODES')
_m.node_group = ng_view_culling_by_active_camera
_gi = [s.identifier for s in ng_view_culling_by_active_camera.interface.items_tree if s.item_type == 'SOCKET' and s.in_out == 'INPUT']
_m[_gi[1]] = True  # Point / Instance
ob_main_001.location = (2.432, 0.0, 0.0)
ob_main_001.lock_rotations_4d = False
ob_main_001.empty_display_type = 'ARROWS'
ob_main_001.lineart.crease_threshold = 0.0
_m = ob_main_001.modifiers.new('View Culling By Active Camera', 'NODES')
_m.node_group = ng_view_culling_by_active_camera
_m = ob_main_001.modifiers.new('Wireframe', 'NODES')
_m.node_group = ng_wireframe
_gi = [s.identifier for s in ng_wireframe.interface.items_tree if s.item_type == 'SOCKET' and s.in_out == 'INPUT']
_m[_gi[1]] = 0.0  # Hollow On Face
_m[_gi[5]] = None  # Material
_m.open_manage_panel = True

# ---- collection membership
scene.collection.objects.link(ob_camera)
col_working_col.objects.link(ob_main)
col_working_col.objects.link(ob_main_001)

# ---- scene / render settings (as saved in the file)
scene.camera = ob_camera
scene.frame_start = 1; scene.frame_end = 250; scene.frame_set(1)
scene.render.engine = 'BLENDER_EEVEE_NEXT'
bpy.context.view_layer.update()

# ---- added for rendering (the .blend has no usable light): sun
light_auto_sun = bpy.data.lights.new('AutoSun', 'SUN')
light_auto_sun.energy = 3.0
light_auto_sun.angle = 0.0523599
ob_auto_sun = bpy.data.objects.new('AutoSun', light_auto_sun)
scene.collection.objects.link(ob_auto_sun)
ob_auto_sun.rotation_euler = (0.872665, 0.174533, 0.523599)
bpy.context.view_layer.update()

